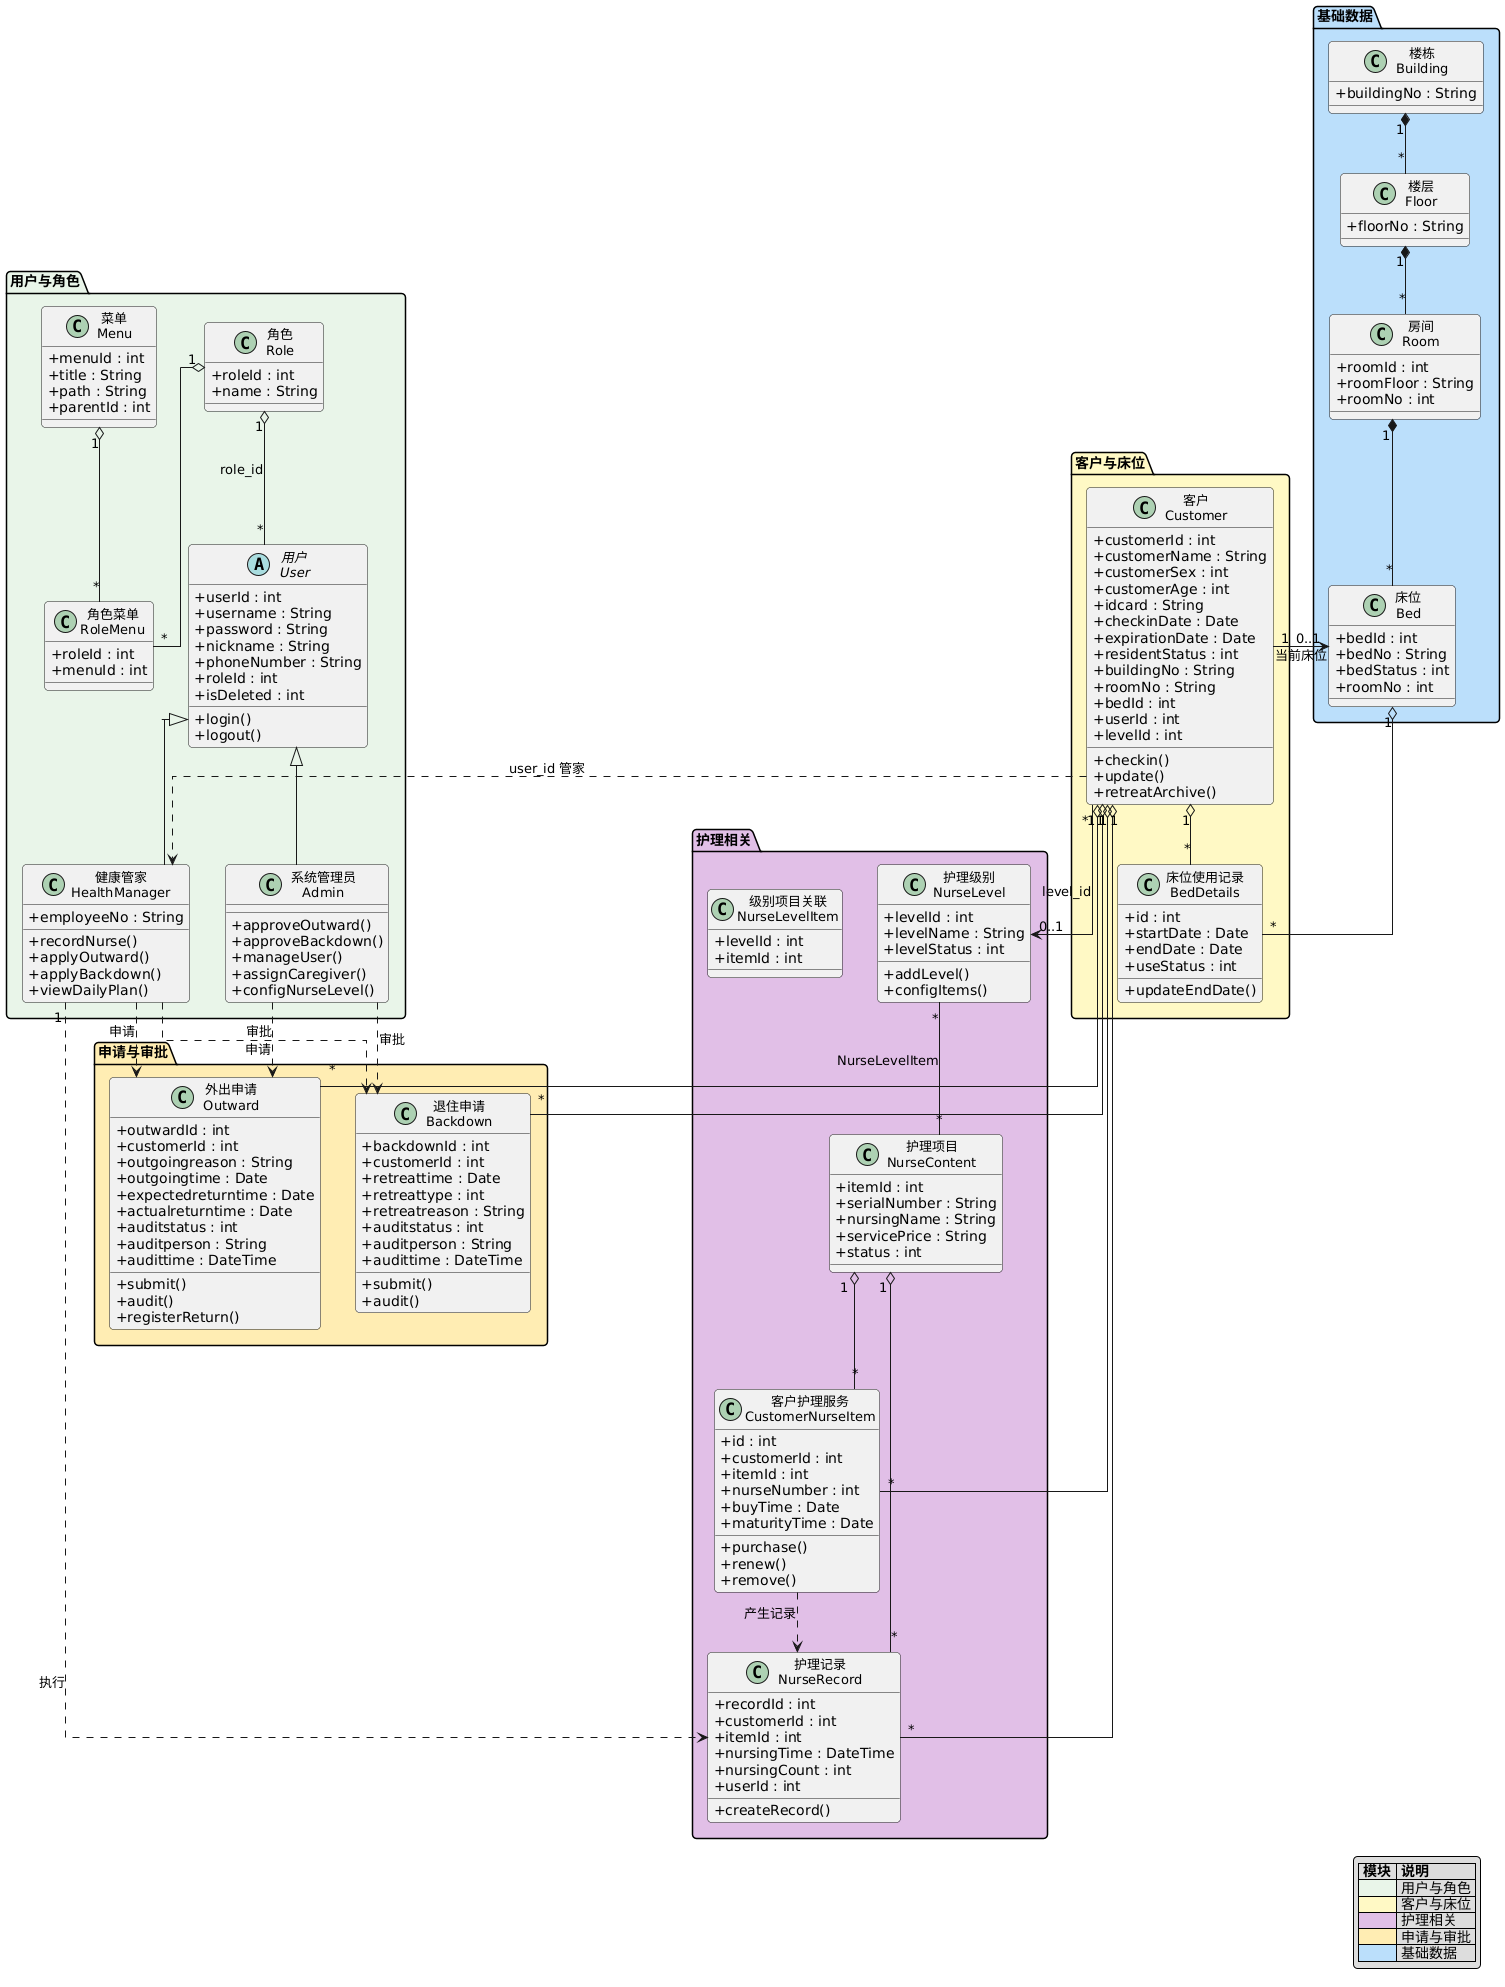

The diagram above was rendered by PlantUML. Its source (embedded in the PNG):
@startuml
' 东软颐养中心 v1.5.0 — 领域类图（报告用）
skinparam shadowing false
skinparam classAttributeIconSize 0
skinparam classFontSize 13
skinparam packageFontSize 14
skinparam defaultFontName Microsoft YaHei
skinparam roundcorner 8
skinparam linetype ortho

legend right
  |= 模块 |= 说明 |
  | <#E8F5E9> | 用户与角色 |
  | <#FFF9C4> | 客户与床位 |
  | <#E1BEE7> | 护理相关 |
  | <#FFECB3> | 申请与审批 |
  | <#BBDEFB> | 基础数据 |
endlegend

package "用户与角色" #E8F5E9 {
  abstract class "用户\nUser" as User {
    +userId : int
    +username : String
    +password : String
    +nickname : String
    +phoneNumber : String
    +roleId : int
    +isDeleted : int
    +login()
    +logout()
  }

  class "系统管理员\nAdmin" as Admin {
    +approveOutward()
    +approveBackdown()
    +manageUser()
    +assignCaregiver()
    +configNurseLevel()
  }

  class "健康管家\nHealthManager" as HealthManager {
    +employeeNo : String
    +recordNurse()
    +applyOutward()
    +applyBackdown()
    +viewDailyPlan()
  }

  class "角色\nRole" as Role {
    +roleId : int
    +name : String
  }

  class "菜单\nMenu" as Menu {
    +menuId : int
    +title : String
    +path : String
    +parentId : int
  }

  class "角色菜单\nRoleMenu" as RoleMenu {
    +roleId : int
    +menuId : int
  }

  User <|-- Admin
  User <|-- HealthManager
  Role "1" o-- "*" User : role_id
  Role "1" o-- "*" RoleMenu
  Menu "1" o-- "*" RoleMenu
}

package "基础数据" #BBDEFB {
  class "楼栋\nBuilding" as Building {
    +buildingNo : String
  }

  class "楼层\nFloor" as Floor {
    +floorNo : String
  }

  class "房间\nRoom" as Room {
    +roomId : int
    +roomFloor : String
    +roomNo : int
  }

  class "床位\nBed" as Bed {
    +bedId : int
    +bedNo : String
    +bedStatus : int
    +roomNo : int
  }

  Building "1" *-- "*" Floor
  Floor "1" *-- "*" Room
  Room "1" *-- "*" Bed
}

package "客户与床位" #FFF9C4 {
  class "客户\nCustomer" as Customer {
    +customerId : int
    +customerName : String
    +customerSex : int
    +customerAge : int
    +idcard : String
    +checkinDate : Date
    +expirationDate : Date
    +residentStatus : int
    +buildingNo : String
    +roomNo : String
    +bedId : int
    +userId : int
    +levelId : int
    +checkin()
    +update()
    +retreatArchive()
  }

  class "床位使用记录\nBedDetails" as BedDetails {
    +id : int
    +startDate : Date
    +endDate : Date
    +useStatus : int
    +updateEndDate()
  }

  Customer "1" --> "0..1" Bed : 当前床位
  Customer "1" o-- "*" BedDetails
  Bed "1" o-- "*" BedDetails
  Customer ..> HealthManager : user_id 管家
}

package "护理相关" #E1BEE7 {
  class "护理级别\nNurseLevel" as NurseLevel {
    +levelId : int
    +levelName : String
    +levelStatus : int
    +addLevel()
    +configItems()
  }

  class "护理项目\nNurseContent" as NurseContent {
    +itemId : int
    +serialNumber : String
    +nursingName : String
    +servicePrice : String
    +status : int
  }

  class "级别项目关联\nNurseLevelItem" as NurseLevelItem {
    +levelId : int
    +itemId : int
  }

  class "客户护理服务\nCustomerNurseItem" as CustomerNurseItem {
    +id : int
    +customerId : int
    +itemId : int
    +nurseNumber : int
    +buyTime : Date
    +maturityTime : Date
    +purchase()
    +renew()
    +remove()
  }

  class "护理记录\nNurseRecord" as NurseRecord {
    +recordId : int
    +customerId : int
    +itemId : int
    +nursingTime : DateTime
    +nursingCount : int
    +userId : int
    +createRecord()
  }

  NurseLevel "*" -- "*" NurseContent : NurseLevelItem
  Customer "1" o-- "*" CustomerNurseItem
  NurseContent "1" o-- "*" CustomerNurseItem
  Customer "1" o-- "*" NurseRecord
  NurseContent "1" o-- "*" NurseRecord
  HealthManager "1" ..> NurseRecord : 执行
  Customer "*" --> "0..1" NurseLevel : level_id
  CustomerNurseItem ..> NurseRecord : 产生记录
}

package "申请与审批" #FFECB3 {
  class "外出申请\nOutward" as Outward {
    +outwardId : int
    +customerId : int
    +outgoingreason : String
    +outgoingtime : Date
    +expectedreturntime : Date
    +actualreturntime : Date
    +auditstatus : int
    +auditperson : String
    +audittime : DateTime
    +submit()
    +audit()
    +registerReturn()
  }

  class "退住申请\nBackdown" as Backdown {
    +backdownId : int
    +customerId : int
    +retreattime : Date
    +retreattype : int
    +retreatreason : String
    +auditstatus : int
    +auditperson : String
    +audittime : DateTime
    +submit()
    +audit()
  }

  Customer "1" o-- "*" Outward
  Customer "1" o-- "*" Backdown
  Admin ..> Outward : 审批
  Admin ..> Backdown : 审批
  HealthManager ..> Outward : 申请
  HealthManager ..> Backdown : 申请
}
@enduml